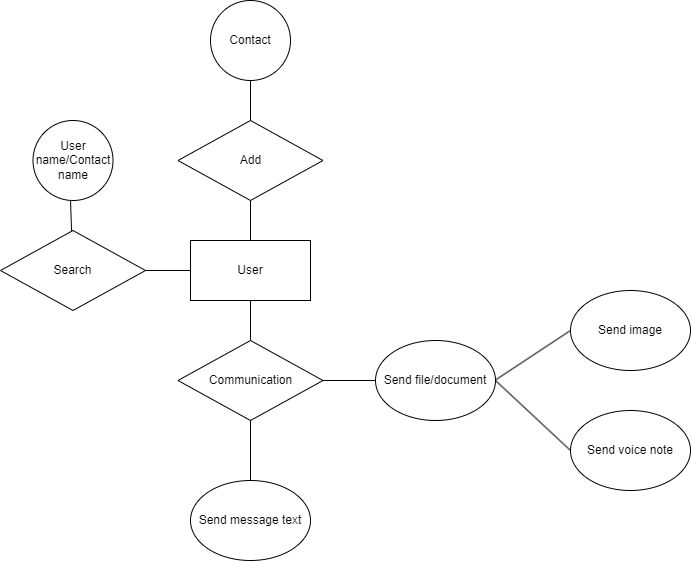

The diagram above was exported from draw.io. Its source (the exported page's mxGraphModel, read from the mxfile embedded in the PNG):
<mxGraphModel dx="1050" dy="565" grid="1" gridSize="10" guides="1" tooltips="1" connect="1" arrows="1" fold="1" page="1" pageScale="1" pageWidth="850" pageHeight="1100" math="0" shadow="0">
  <root>
    <mxCell id="0" />
    <mxCell id="1" parent="0" />
    <mxCell id="WKvvLWPqz1YQZKBBekpl-1" value="User" style="rounded=0;whiteSpace=wrap;html=1;" vertex="1" parent="1">
      <mxGeometry x="320" y="240" width="120" height="60" as="geometry" />
    </mxCell>
    <mxCell id="WKvvLWPqz1YQZKBBekpl-2" value="Communication" style="rhombus;whiteSpace=wrap;html=1;" vertex="1" parent="1">
      <mxGeometry x="307.5" y="340" width="145" height="80" as="geometry" />
    </mxCell>
    <mxCell id="WKvvLWPqz1YQZKBBekpl-3" value="Search" style="rhombus;whiteSpace=wrap;html=1;" vertex="1" parent="1">
      <mxGeometry x="130" y="230" width="145" height="80" as="geometry" />
    </mxCell>
    <mxCell id="WKvvLWPqz1YQZKBBekpl-4" value="Add" style="rhombus;whiteSpace=wrap;html=1;" vertex="1" parent="1">
      <mxGeometry x="307.5" y="120" width="145" height="80" as="geometry" />
    </mxCell>
    <mxCell id="WKvvLWPqz1YQZKBBekpl-5" value="" style="endArrow=none;html=1;rounded=0;" edge="1" parent="1">
      <mxGeometry width="50" height="50" relative="1" as="geometry">
        <mxPoint x="380" y="480" as="sourcePoint" />
        <mxPoint x="380" y="420" as="targetPoint" />
      </mxGeometry>
    </mxCell>
    <mxCell id="WKvvLWPqz1YQZKBBekpl-6" value="Send message text" style="ellipse;whiteSpace=wrap;html=1;" vertex="1" parent="1">
      <mxGeometry x="320" y="480" width="120" height="80" as="geometry" />
    </mxCell>
    <mxCell id="WKvvLWPqz1YQZKBBekpl-7" value="Send file/document" style="ellipse;whiteSpace=wrap;html=1;" vertex="1" parent="1">
      <mxGeometry x="505" y="340" width="120" height="80" as="geometry" />
    </mxCell>
    <mxCell id="WKvvLWPqz1YQZKBBekpl-8" value="" style="endArrow=none;html=1;rounded=0;entryX=0;entryY=0.5;entryDx=0;entryDy=0;" edge="1" parent="1" target="WKvvLWPqz1YQZKBBekpl-7">
      <mxGeometry width="50" height="50" relative="1" as="geometry">
        <mxPoint x="452.5" y="380" as="sourcePoint" />
        <mxPoint x="502.5" y="330" as="targetPoint" />
      </mxGeometry>
    </mxCell>
    <mxCell id="WKvvLWPqz1YQZKBBekpl-9" value="Send image" style="ellipse;whiteSpace=wrap;html=1;" vertex="1" parent="1">
      <mxGeometry x="700" y="290" width="120" height="80" as="geometry" />
    </mxCell>
    <mxCell id="WKvvLWPqz1YQZKBBekpl-10" value="" style="endArrow=none;html=1;rounded=0;entryX=0;entryY=0.5;entryDx=0;entryDy=0;" edge="1" parent="1" target="WKvvLWPqz1YQZKBBekpl-9">
      <mxGeometry width="50" height="50" relative="1" as="geometry">
        <mxPoint x="625" y="379.5" as="sourcePoint" />
        <mxPoint x="732.5" y="379.5" as="targetPoint" />
      </mxGeometry>
    </mxCell>
    <mxCell id="WKvvLWPqz1YQZKBBekpl-12" value="Send voice note" style="ellipse;whiteSpace=wrap;html=1;" vertex="1" parent="1">
      <mxGeometry x="700" y="410" width="120" height="80" as="geometry" />
    </mxCell>
    <mxCell id="WKvvLWPqz1YQZKBBekpl-13" value="" style="endArrow=none;html=1;rounded=0;entryX=0;entryY=0.5;entryDx=0;entryDy=0;" edge="1" parent="1" target="WKvvLWPqz1YQZKBBekpl-12">
      <mxGeometry width="50" height="50" relative="1" as="geometry">
        <mxPoint x="625" y="380" as="sourcePoint" />
        <mxPoint x="675" y="330" as="targetPoint" />
      </mxGeometry>
    </mxCell>
    <mxCell id="WKvvLWPqz1YQZKBBekpl-14" value="" style="endArrow=none;html=1;rounded=0;" edge="1" parent="1" source="WKvvLWPqz1YQZKBBekpl-2">
      <mxGeometry width="50" height="50" relative="1" as="geometry">
        <mxPoint x="330" y="350" as="sourcePoint" />
        <mxPoint x="380" y="300" as="targetPoint" />
      </mxGeometry>
    </mxCell>
    <mxCell id="WKvvLWPqz1YQZKBBekpl-17" value="Contact" style="ellipse;whiteSpace=wrap;html=1;aspect=fixed;" vertex="1" parent="1">
      <mxGeometry x="340" width="80" height="80" as="geometry" />
    </mxCell>
    <mxCell id="WKvvLWPqz1YQZKBBekpl-18" value="" style="endArrow=none;html=1;rounded=0;exitX=0.5;exitY=0;exitDx=0;exitDy=0;" edge="1" parent="1" source="WKvvLWPqz1YQZKBBekpl-4">
      <mxGeometry width="50" height="50" relative="1" as="geometry">
        <mxPoint x="330" y="130" as="sourcePoint" />
        <mxPoint x="380" y="80" as="targetPoint" />
      </mxGeometry>
    </mxCell>
    <mxCell id="WKvvLWPqz1YQZKBBekpl-19" value="" style="endArrow=none;html=1;rounded=0;exitX=0.5;exitY=0;exitDx=0;exitDy=0;" edge="1" parent="1" source="WKvvLWPqz1YQZKBBekpl-1">
      <mxGeometry width="50" height="50" relative="1" as="geometry">
        <mxPoint x="330" y="250" as="sourcePoint" />
        <mxPoint x="380" y="200" as="targetPoint" />
      </mxGeometry>
    </mxCell>
    <mxCell id="WKvvLWPqz1YQZKBBekpl-20" value="" style="endArrow=none;html=1;rounded=0;entryX=0;entryY=0.5;entryDx=0;entryDy=0;" edge="1" parent="1" target="WKvvLWPqz1YQZKBBekpl-1">
      <mxGeometry width="50" height="50" relative="1" as="geometry">
        <mxPoint x="275" y="270" as="sourcePoint" />
        <mxPoint x="325" y="220" as="targetPoint" />
      </mxGeometry>
    </mxCell>
    <mxCell id="WKvvLWPqz1YQZKBBekpl-21" value="User name/Contact name" style="ellipse;whiteSpace=wrap;html=1;aspect=fixed;" vertex="1" parent="1">
      <mxGeometry x="162.5" y="120" width="80" height="80" as="geometry" />
    </mxCell>
    <mxCell id="WKvvLWPqz1YQZKBBekpl-22" value="" style="endArrow=none;html=1;rounded=0;" edge="1" parent="1" source="WKvvLWPqz1YQZKBBekpl-3">
      <mxGeometry width="50" height="50" relative="1" as="geometry">
        <mxPoint x="150" y="250" as="sourcePoint" />
        <mxPoint x="200" y="200" as="targetPoint" />
      </mxGeometry>
    </mxCell>
  </root>
</mxGraphModel>